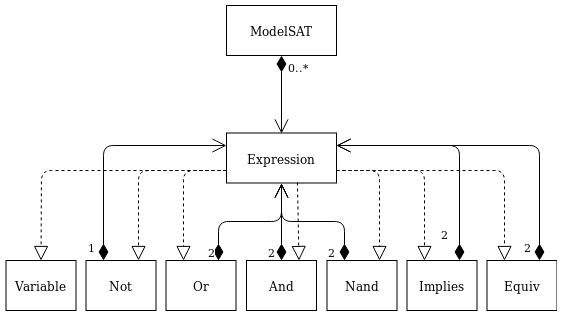

The diagram above was exported from draw.io. Its source (the exported page's mxGraphModel, read from the mxfile embedded in the PNG):
<mxGraphModel dx="1341" dy="762" grid="1" gridSize="10" guides="1" tooltips="1" connect="1" arrows="1" fold="1" page="1" pageScale="1" pageWidth="850" pageHeight="1100" math="0" shadow="0">
  <root>
    <mxCell id="0" />
    <mxCell id="1" parent="0" />
    <mxCell id="2" value="ModelSAT" style="html=1;" vertex="1" parent="1">
      <mxGeometry x="340" y="130" width="110" height="50" as="geometry" />
    </mxCell>
    <mxCell id="3" value="Expression" style="html=1;" vertex="1" parent="1">
      <mxGeometry x="340" y="257.5" width="110" height="50" as="geometry" />
    </mxCell>
    <mxCell id="4" value="Not" style="html=1;" vertex="1" parent="1">
      <mxGeometry x="199.5" y="385" width="70" height="50" as="geometry" />
    </mxCell>
    <mxCell id="5" value="Or" style="html=1;" vertex="1" parent="1">
      <mxGeometry x="279.5" y="385" width="70" height="50" as="geometry" />
    </mxCell>
    <mxCell id="6" value="Nand" style="html=1;" vertex="1" parent="1">
      <mxGeometry x="440.5" y="385" width="70" height="50" as="geometry" />
    </mxCell>
    <mxCell id="7" value="Implies" style="html=1;" vertex="1" parent="1">
      <mxGeometry x="520.5" y="385" width="70" height="50" as="geometry" />
    </mxCell>
    <mxCell id="8" value="Variable" style="html=1;" vertex="1" parent="1">
      <mxGeometry x="119.5" y="385" width="70" height="50" as="geometry" />
    </mxCell>
    <mxCell id="9" value="Equiv" style="html=1;" vertex="1" parent="1">
      <mxGeometry x="600.5" y="385" width="70" height="50" as="geometry" />
    </mxCell>
    <mxCell id="10" value="And" style="html=1;" vertex="1" parent="1">
      <mxGeometry x="360" y="385" width="70" height="50" as="geometry" />
    </mxCell>
    <mxCell id="11" value="&lt;div&gt;0..*&lt;/div&gt;" style="endArrow=open;html=1;endSize=12;startArrow=diamondThin;startSize=14;startFill=1;edgeStyle=orthogonalEdgeStyle;align=left;verticalAlign=bottom;entryX=0.5;entryY=0;entryDx=0;entryDy=0;exitX=0.5;exitY=1;exitDx=0;exitDy=0;" edge="1" source="2" target="3" parent="1">
      <mxGeometry x="-0.4872" y="5" relative="1" as="geometry">
        <mxPoint x="395" y="220" as="sourcePoint" />
        <mxPoint x="395" y="258" as="targetPoint" />
        <mxPoint as="offset" />
      </mxGeometry>
    </mxCell>
    <mxCell id="12" value="1" style="endArrow=open;html=1;endSize=12;startArrow=diamondThin;startSize=14;startFill=1;edgeStyle=orthogonalEdgeStyle;align=left;verticalAlign=bottom;exitX=0.25;exitY=0;exitDx=0;exitDy=0;entryX=0;entryY=0.25;entryDx=0;entryDy=0;" edge="1" source="4" target="3" parent="1">
      <mxGeometry x="-0.9556" y="17" relative="1" as="geometry">
        <mxPoint x="110" y="550" as="sourcePoint" />
        <mxPoint x="270" y="550" as="targetPoint" />
        <mxPoint as="offset" />
      </mxGeometry>
    </mxCell>
    <mxCell id="13" value="2" style="endArrow=open;html=1;endSize=12;startArrow=diamondThin;startSize=14;startFill=1;edgeStyle=orthogonalEdgeStyle;align=left;verticalAlign=bottom;entryX=0.5;entryY=1;entryDx=0;entryDy=0;exitX=0.75;exitY=0;exitDx=0;exitDy=0;" edge="1" source="5" target="3" parent="1">
      <mxGeometry x="-0.4429" y="-41" relative="1" as="geometry">
        <mxPoint x="120" y="560" as="sourcePoint" />
        <mxPoint x="280" y="560" as="targetPoint" />
        <mxPoint x="-12" y="-2" as="offset" />
      </mxGeometry>
    </mxCell>
    <mxCell id="14" value="2" style="endArrow=open;html=1;endSize=12;startArrow=diamondThin;startSize=14;startFill=1;edgeStyle=orthogonalEdgeStyle;align=left;verticalAlign=bottom;entryX=0.5;entryY=1;entryDx=0;entryDy=0;exitX=0.5;exitY=0;exitDx=0;exitDy=0;" edge="1" source="10" target="3" parent="1">
      <mxGeometry x="-1" y="15" relative="1" as="geometry">
        <mxPoint x="395" y="360" as="sourcePoint" />
        <mxPoint x="290" y="570" as="targetPoint" />
        <mxPoint as="offset" />
      </mxGeometry>
    </mxCell>
    <mxCell id="15" value="2" style="endArrow=open;html=1;endSize=12;startArrow=diamondThin;startSize=14;startFill=1;edgeStyle=orthogonalEdgeStyle;align=left;verticalAlign=bottom;exitX=0.25;exitY=0;exitDx=0;exitDy=0;entryX=0.5;entryY=1;entryDx=0;entryDy=0;" edge="1" source="6" target="3" parent="1">
      <mxGeometry x="-0.1857" y="39" relative="1" as="geometry">
        <mxPoint x="140" y="580" as="sourcePoint" />
        <mxPoint x="300" y="580" as="targetPoint" />
        <mxPoint as="offset" />
      </mxGeometry>
    </mxCell>
    <mxCell id="16" value="2" style="endArrow=open;html=1;endSize=12;startArrow=diamondThin;startSize=14;startFill=1;edgeStyle=orthogonalEdgeStyle;align=left;verticalAlign=bottom;entryX=1;entryY=0.25;entryDx=0;entryDy=0;exitX=0.75;exitY=0;exitDx=0;exitDy=0;" edge="1" source="7" target="3" parent="1">
      <mxGeometry x="0.1346" y="97" relative="1" as="geometry">
        <mxPoint x="150" y="590" as="sourcePoint" />
        <mxPoint x="310" y="590" as="targetPoint" />
        <mxPoint as="offset" />
      </mxGeometry>
    </mxCell>
    <mxCell id="17" value="2" style="endArrow=open;html=1;endSize=12;startArrow=diamondThin;startSize=14;startFill=1;edgeStyle=orthogonalEdgeStyle;align=left;verticalAlign=bottom;entryX=1;entryY=0.25;entryDx=0;entryDy=0;exitX=0.75;exitY=0;exitDx=0;exitDy=0;" edge="1" source="9" target="3" parent="1">
      <mxGeometry x="-0.1667" y="110" relative="1" as="geometry">
        <mxPoint x="160" y="600" as="sourcePoint" />
        <mxPoint x="320" y="600" as="targetPoint" />
        <mxPoint as="offset" />
      </mxGeometry>
    </mxCell>
    <mxCell id="18" value="" style="endArrow=block;dashed=1;endFill=0;endSize=12;html=1;exitX=0;exitY=0.75;exitDx=0;exitDy=0;entryX=0.75;entryY=0;entryDx=0;entryDy=0;" edge="1" source="3" target="4" parent="1">
      <mxGeometry width="160" relative="1" as="geometry">
        <mxPoint x="100" y="500" as="sourcePoint" />
        <mxPoint x="260" y="500" as="targetPoint" />
        <Array as="points">
          <mxPoint x="252" y="295" />
        </Array>
      </mxGeometry>
    </mxCell>
    <mxCell id="19" value="" style="endArrow=block;dashed=1;endFill=0;endSize=12;html=1;exitX=0;exitY=0.75;exitDx=0;exitDy=0;entryX=0.25;entryY=0;entryDx=0;entryDy=0;" edge="1" source="3" target="5" parent="1">
      <mxGeometry width="160" relative="1" as="geometry">
        <mxPoint x="110" y="510" as="sourcePoint" />
        <mxPoint x="270" y="510" as="targetPoint" />
        <Array as="points">
          <mxPoint x="297" y="295" />
        </Array>
      </mxGeometry>
    </mxCell>
    <mxCell id="20" value="" style="endArrow=block;dashed=1;endFill=0;endSize=12;html=1;exitX=0.645;exitY=0.99;exitDx=0;exitDy=0;entryX=0.75;entryY=0;entryDx=0;entryDy=0;exitPerimeter=0;" edge="1" source="3" target="10" parent="1">
      <mxGeometry width="160" relative="1" as="geometry">
        <mxPoint x="120" y="520" as="sourcePoint" />
        <mxPoint x="280" y="520" as="targetPoint" />
      </mxGeometry>
    </mxCell>
    <mxCell id="21" value="" style="endArrow=block;dashed=1;endFill=0;endSize=12;html=1;exitX=1;exitY=0.75;exitDx=0;exitDy=0;entryX=0.25;entryY=0;entryDx=0;entryDy=0;" edge="1" source="3" target="7" parent="1">
      <mxGeometry width="160" relative="1" as="geometry">
        <mxPoint x="130" y="530" as="sourcePoint" />
        <mxPoint x="290" y="530" as="targetPoint" />
        <Array as="points">
          <mxPoint x="538" y="295" />
        </Array>
      </mxGeometry>
    </mxCell>
    <mxCell id="22" value="" style="endArrow=block;dashed=1;endFill=0;endSize=12;html=1;exitX=1;exitY=0.75;exitDx=0;exitDy=0;entryX=0.75;entryY=0;entryDx=0;entryDy=0;" edge="1" source="3" target="6" parent="1">
      <mxGeometry width="160" relative="1" as="geometry">
        <mxPoint x="140" y="540" as="sourcePoint" />
        <mxPoint x="300" y="540" as="targetPoint" />
        <Array as="points">
          <mxPoint x="493" y="295" />
        </Array>
      </mxGeometry>
    </mxCell>
    <mxCell id="23" value="" style="endArrow=block;dashed=1;endFill=0;endSize=12;html=1;exitX=0;exitY=0.75;exitDx=0;exitDy=0;entryX=0.5;entryY=0;entryDx=0;entryDy=0;" edge="1" source="3" target="8" parent="1">
      <mxGeometry width="160" relative="1" as="geometry">
        <mxPoint x="150" y="550" as="sourcePoint" />
        <mxPoint x="310" y="550" as="targetPoint" />
        <Array as="points">
          <mxPoint x="155" y="295" />
        </Array>
      </mxGeometry>
    </mxCell>
    <mxCell id="24" value="" style="endArrow=block;dashed=1;endFill=0;endSize=12;html=1;exitX=1;exitY=0.75;exitDx=0;exitDy=0;entryX=0.25;entryY=0;entryDx=0;entryDy=0;" edge="1" source="3" target="9" parent="1">
      <mxGeometry width="160" relative="1" as="geometry">
        <mxPoint x="160" y="560" as="sourcePoint" />
        <mxPoint x="320" y="560" as="targetPoint" />
        <Array as="points">
          <mxPoint x="618" y="295" />
        </Array>
      </mxGeometry>
    </mxCell>
  </root>
</mxGraphModel>